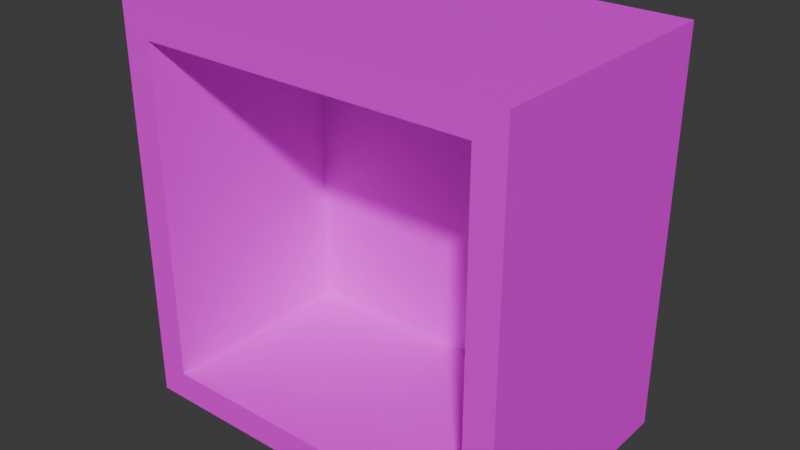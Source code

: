 # Source: bookshelf_backup1.blend  (saved by Blender 4.0.36; exported with 4.5.12 LTS)
import bpy
from mathutils import Matrix  # noqa: F401  (used for matrix-valued properties, if any)

bpy.ops.wm.read_factory_settings(use_empty=True)
scene = bpy.context.scene
scene.name = 'Scene'

# ---- collections
col_collection = bpy.data.collections.new('Collection'); scene.collection.children.link(col_collection)

# ---- images (referenced by path relative to the original .blend; pixels are not part of the script)
import os
ASSET_DIR = os.environ.get("B2B_ASSET_DIR", "")  # directory of the original .blend (textures are referenced by path, not embedded)
HERE = os.path.dirname(os.path.abspath(__file__))  # packed textures are extracted next to this script under _unpacked/

def load_image(name, relpath, width, height, colorspace="sRGB"):
    """Load a texture the original file referenced (path relative to the .blend, or extracted next to this script)."""
    p = next((c for c in (os.path.join(HERE, relpath), os.path.join(ASSET_DIR, relpath)) if relpath and os.path.exists(c)), "")
    if p:
        img = bpy.data.images.load(p, check_existing=True)
        img.name = name
    else:  # same state as the original file: an image datablock whose file is absent (Cycles renders it pink)
        img = bpy.data.images.new(name, width, height)
        img.source = "FILE"
        img.filepath = "//" + (relpath or name)
    img.colorspace_settings.name = colorspace
    return img
img_dark_wood_diff_64x64_jpg = load_image('dark_wood_diff_64x64.jpg', 'dark_wood_diff_64x64.jpg', 1024, 1024, 'sRGB')

# ---- materials (node trees are filled in below, after node groups)
mat_dark_wood = bpy.data.materials.new('Dark Wood')
mat_dark_wood.alpha_threshold = 0.0
mat_dark_wood.use_transparent_shadow = False
mat_dark_wood.roughness = 0.5
mat_dark_wood.line_color = (0.0, 0.0, 0.0, 1.0)

# ---- material node trees
mat_dark_wood.use_nodes = True; mat_dark_wood.node_tree.nodes.clear()
_N = mat_dark_wood.node_tree.nodes; _L = mat_dark_wood.node_tree.links
n0 = _N.new('ShaderNodeOutputMaterial'); n0.name = 'Material Output'; n0.location = (300, 300)
n1 = _N.new('ShaderNodeBsdfPrincipled'); n1.name = 'Principled BSDF'; n1.location = (10, 300)
n1.inputs[3].default_value = 1.45
n2 = _N.new('ShaderNodeTexImage'); n2.name = 'Image Texture'; n2.location = (-253, 318)
n2.image = img_dark_wood_diff_64x64_jpg
_L.new(n1.outputs[0], n0.inputs[0])
_L.new(n2.outputs[0], n1.inputs[0])
n0.is_active_output = True

# ---- world
world_world = bpy.data.worlds.new('World'); scene.world = world_world
world_world.use_nodes = True; world_world.node_tree.nodes.clear()
_N = world_world.node_tree.nodes; _L = world_world.node_tree.links
n0 = _N.new('ShaderNodeOutputWorld'); n0.name = 'World Output'; n0.location = (300, 300)
n1 = _N.new('ShaderNodeBackground'); n1.name = 'Background'; n1.location = (10, 300)
n1.inputs[0].default_value = (0.05088, 0.05088, 0.05088, 1.0)
_L.new(n1.outputs[0], n0.inputs[0])
n0.is_active_output = True
world_world.color = (0.05088, 0.05088, 0.05088)
world_world.use_sun_shadow = False
world_world.sun_shadow_jitter_overblur = 0.0

# ---- meshes
me_cube = bpy.data.meshes.new('Cube')
me_cube.from_pydata([(1.0, 1.0, 1.0), (1.0, 1.0, -1.0), (0.8505, -0.2895, 0.8505), (0.8505, -0.2895, -0.8505), (-1.0, 1.0, 1.0), (-1.0, 1.0, -1.0), (-0.8505, -0.2895, 0.8505), (-0.8505, -0.2895, -0.8505), (-1.0, -0.2895, -1.0), (-1.0, -0.2895, 1.0), (1.0, -0.2895, 1.0), (1.0, -0.2895, -1.0), (-0.8505, 0.7533, -0.8505), (-0.8505, 0.7533, 0.8505), (0.8505, 0.7533, 0.8505), (0.8505, 0.7533, -0.8505)], [], [(0, 4, 9, 10), (2, 6, 13, 14), (8, 9, 4, 5), (5, 1, 11, 8), (1, 0, 10, 11), (5, 4, 0, 1), (7, 6, 9, 8), (2, 3, 11, 10), (6, 2, 10, 9), (3, 7, 8, 11), (15, 14, 13, 12), (6, 7, 12, 13), (7, 3, 15, 12), (3, 2, 14, 15)])
_uv = me_cube.uv_layers.new(name='UVMap')
_uv.uv.foreach_set('vector', [8.023e-05, 0.9999, 8.027e-05, 8.027e-05, 0.6447, 8.036e-05, 0.6447, 0.9999, 0.613, 7.83e-05, 0.613, 0.9999, 7.829e-05, 0.9999, 7.827e-05, 7.834e-05, 0.6447, 8.036e-05, 0.6447, 0.9999, 8.029e-05, 0.9999, 8.03e-05, 8.03e-05, 8.03e-05, 0.9999, 8.027e-05, 8.03e-05, 0.6447, 8.033e-05, 0.6447, 0.9999, 0.6447, 8.033e-05, 0.6447, 0.9999, 8.027e-05, 0.9999, 8.029e-05, 8.027e-05, 0.0001001, 0.9999, 0.0001, 0.0001, 0.9999, 0.0001, 0.9999, 0.9999, 0.07477, 0.07477, 0.07477, 0.9252, 2.734e-05, 1.0, 2.734e-05, 2.736e-05, 2.736e-05, 0.9252, 2.734e-05, 0.07477, 0.07477, 2.736e-05, 0.07477, 1.0, 2.743e-05, 0.9252, 2.736e-05, 0.07477, 0.07477, 2.735e-05, 0.07477, 1.0, 0.07477, 0.07477, 0.07477, 0.9252, 2.746e-05, 1.0, 2.73e-05, 2.736e-05, 9.995e-05, 0.0001001, 0.9999, 9.998e-05, 0.9999, 0.9999, 9.999e-05, 0.9999, 7.836e-05, 0.9999, 7.827e-05, 7.834e-05, 0.613, 7.823e-05, 0.613, 0.9999, 7.842e-05, 0.9999, 7.829e-05, 7.841e-05, 0.613, 7.828e-05, 0.613, 0.9999, 7.835e-05, 0.9999, 7.827e-05, 7.827e-05, 0.613, 7.824e-05, 0.613, 0.9999])
me_cube.materials.append(mat_dark_wood)
me_cube.use_mirror_vertex_groups = False
me_cube.update()

# ---- objects
ob_cube = bpy.data.objects.new('Cube', me_cube)

# ---- transforms, parenting, visibility, modifiers, constraints
ob_cube.location = (0.0, 0.0, 0.0)
ob_cube.scale = (1.939, 1.939, 1.939)
ob_cube.lock_rotations_4d = False
ob_cube.empty_display_type = 'ARROWS'
ob_cube.lineart.crease_threshold = 0.0

# ---- collection membership
col_collection.objects.link(ob_cube)

# ---- scene / render settings (as saved in the file)
scene.frame_start = 1; scene.frame_end = 250; scene.frame_set(1)
scene.render.engine = 'BLENDER_EEVEE_NEXT'
scene.cycles.sampling_pattern = 'TABULATED_SOBOL'
bpy.context.view_layer.update()

# ---- added for rendering (the .blend has no active camera and no usable light): camera, sun
cam_auto = bpy.data.cameras.new('AutoCamera')
cam_auto.lens = 50.0
cam_auto.sensor_width = 36.0
cam_auto.clip_end = 1000.0
ob_auto_camera = bpy.data.objects.new('AutoCamera', cam_auto)
scene.collection.objects.link(ob_auto_camera)
ob_auto_camera.location = (5.57533, -6.00174, 4.46026)
ob_auto_camera.rotation_euler = (1.09748, -7.21219e-08, 0.694738)
scene.camera = ob_auto_camera
light_auto_sun = bpy.data.lights.new('AutoSun', 'SUN')
light_auto_sun.energy = 3.0
light_auto_sun.angle = 0.0523599
ob_auto_sun = bpy.data.objects.new('AutoSun', light_auto_sun)
scene.collection.objects.link(ob_auto_sun)
ob_auto_sun.rotation_euler = (0.872665, 0.174533, 0.523599)
bpy.context.view_layer.update()
